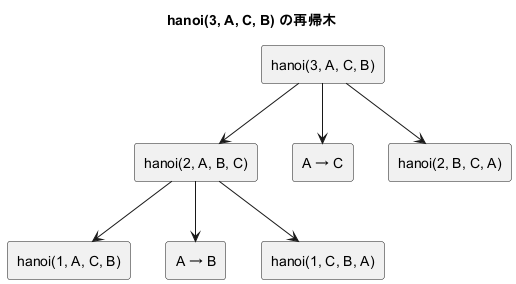

The diagram above was rendered by PlantUML. Its source (embedded in the PNG):
@startuml
title hanoi(3, A, C, B) の再帰木

rectangle "hanoi(3, A, C, B)" as h3
rectangle "hanoi(2, A, B, C)" as h2L
rectangle "A → C" as m3
rectangle "hanoi(2, B, C, A)" as h2R

rectangle "hanoi(1, A, C, B)" as h1LL
rectangle "A → B" as m2L
rectangle "hanoi(1, C, B, A)" as h1LR

h3 --> h2L
h3 --> m3
h3 --> h2R

h2L --> h1LL
h2L --> m2L
h2L --> h1LR
@enduml